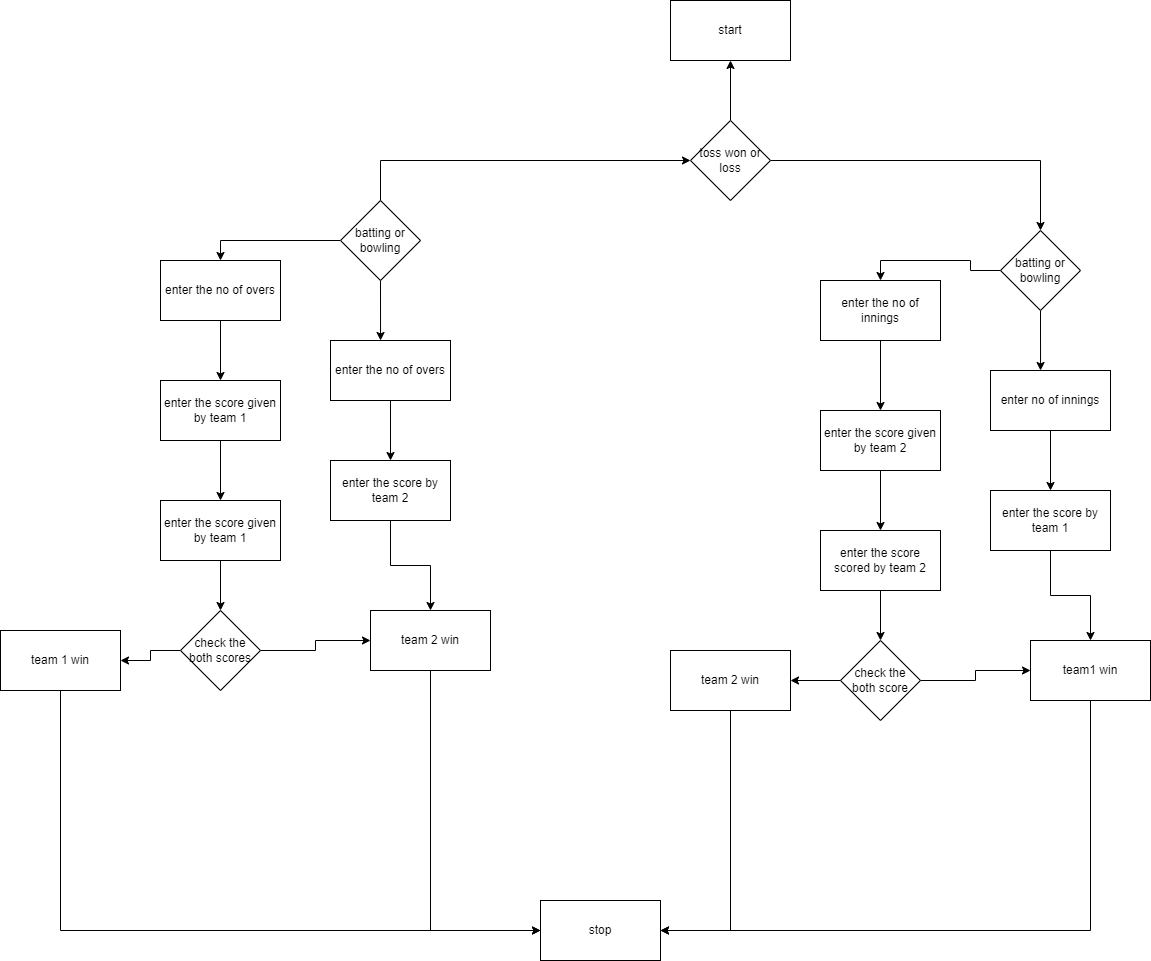

The diagram above was exported from draw.io. Its source (the exported page's mxGraphModel, read from the mxfile embedded in the PNG):
<mxGraphModel dx="1888" dy="571" grid="1" gridSize="10" guides="1" tooltips="1" connect="1" arrows="1" fold="1" page="1" pageScale="1" pageWidth="850" pageHeight="1100" math="0" shadow="0">
  <root>
    <mxCell id="0" />
    <mxCell id="1" parent="0" />
    <mxCell id="N0lpkCzwRo9X-8ClCkkn-1" value="start" style="rounded=0;whiteSpace=wrap;html=1;" parent="1" vertex="1">
      <mxGeometry x="340" y="130" width="120" height="60" as="geometry" />
    </mxCell>
    <mxCell id="N0lpkCzwRo9X-8ClCkkn-3" value="" style="edgeStyle=orthogonalEdgeStyle;rounded=0;orthogonalLoop=1;jettySize=auto;html=1;" parent="1" source="N0lpkCzwRo9X-8ClCkkn-2" target="N0lpkCzwRo9X-8ClCkkn-1" edge="1">
      <mxGeometry relative="1" as="geometry" />
    </mxCell>
    <mxCell id="N0lpkCzwRo9X-8ClCkkn-7" style="edgeStyle=orthogonalEdgeStyle;rounded=0;orthogonalLoop=1;jettySize=auto;html=1;exitX=1;exitY=0.5;exitDx=0;exitDy=0;entryX=0;entryY=0.5;entryDx=0;entryDy=0;" parent="1" source="N0lpkCzwRo9X-8ClCkkn-2" target="N0lpkCzwRo9X-8ClCkkn-4" edge="1">
      <mxGeometry relative="1" as="geometry" />
    </mxCell>
    <mxCell id="N0lpkCzwRo9X-8ClCkkn-2" value="toss won or loss" style="rhombus;whiteSpace=wrap;html=1;" parent="1" vertex="1">
      <mxGeometry x="360" y="250" width="80" height="80" as="geometry" />
    </mxCell>
    <mxCell id="N0lpkCzwRo9X-8ClCkkn-17" style="edgeStyle=orthogonalEdgeStyle;rounded=0;orthogonalLoop=1;jettySize=auto;html=1;exitX=1;exitY=0.5;exitDx=0;exitDy=0;entryX=0.417;entryY=0;entryDx=0;entryDy=0;entryPerimeter=0;" parent="1" target="N0lpkCzwRo9X-8ClCkkn-10" edge="1">
      <mxGeometry relative="1" as="geometry">
        <mxPoint x="710" y="440" as="sourcePoint" />
      </mxGeometry>
    </mxCell>
    <mxCell id="N0lpkCzwRo9X-8ClCkkn-26" style="edgeStyle=orthogonalEdgeStyle;rounded=0;orthogonalLoop=1;jettySize=auto;html=1;exitX=0.5;exitY=1;exitDx=0;exitDy=0;" parent="1" target="N0lpkCzwRo9X-8ClCkkn-8" edge="1">
      <mxGeometry relative="1" as="geometry">
        <mxPoint x="670" y="400" as="sourcePoint" />
      </mxGeometry>
    </mxCell>
    <mxCell id="N0lpkCzwRo9X-8ClCkkn-4" value="batting or bowling" style="rhombus;whiteSpace=wrap;html=1;direction=south;" parent="1" vertex="1">
      <mxGeometry x="670" y="360" width="80" height="80" as="geometry" />
    </mxCell>
    <mxCell id="N0lpkCzwRo9X-8ClCkkn-27" style="edgeStyle=orthogonalEdgeStyle;rounded=0;orthogonalLoop=1;jettySize=auto;html=1;exitX=0.5;exitY=1;exitDx=0;exitDy=0;entryX=0.5;entryY=0;entryDx=0;entryDy=0;" parent="1" source="N0lpkCzwRo9X-8ClCkkn-8" target="N0lpkCzwRo9X-8ClCkkn-9" edge="1">
      <mxGeometry relative="1" as="geometry" />
    </mxCell>
    <mxCell id="N0lpkCzwRo9X-8ClCkkn-8" value="enter the no of innings" style="rounded=0;whiteSpace=wrap;html=1;" parent="1" vertex="1">
      <mxGeometry x="490" y="410" width="120" height="60" as="geometry" />
    </mxCell>
    <mxCell id="N0lpkCzwRo9X-8ClCkkn-28" style="edgeStyle=orthogonalEdgeStyle;rounded=0;orthogonalLoop=1;jettySize=auto;html=1;exitX=0.5;exitY=1;exitDx=0;exitDy=0;entryX=0.5;entryY=0;entryDx=0;entryDy=0;" parent="1" source="N0lpkCzwRo9X-8ClCkkn-9" target="N0lpkCzwRo9X-8ClCkkn-11" edge="1">
      <mxGeometry relative="1" as="geometry" />
    </mxCell>
    <mxCell id="N0lpkCzwRo9X-8ClCkkn-9" value="enter the score given by team 2" style="rounded=0;whiteSpace=wrap;html=1;" parent="1" vertex="1">
      <mxGeometry x="490" y="540" width="120" height="60" as="geometry" />
    </mxCell>
    <mxCell id="N0lpkCzwRo9X-8ClCkkn-18" style="edgeStyle=orthogonalEdgeStyle;rounded=0;orthogonalLoop=1;jettySize=auto;html=1;exitX=0.5;exitY=1;exitDx=0;exitDy=0;" parent="1" source="N0lpkCzwRo9X-8ClCkkn-10" target="N0lpkCzwRo9X-8ClCkkn-12" edge="1">
      <mxGeometry relative="1" as="geometry" />
    </mxCell>
    <mxCell id="N0lpkCzwRo9X-8ClCkkn-10" value="enter no of innings" style="rounded=0;whiteSpace=wrap;html=1;" parent="1" vertex="1">
      <mxGeometry x="660" y="500" width="120" height="60" as="geometry" />
    </mxCell>
    <mxCell id="N0lpkCzwRo9X-8ClCkkn-29" style="edgeStyle=orthogonalEdgeStyle;rounded=0;orthogonalLoop=1;jettySize=auto;html=1;exitX=0.5;exitY=1;exitDx=0;exitDy=0;" parent="1" source="N0lpkCzwRo9X-8ClCkkn-11" target="N0lpkCzwRo9X-8ClCkkn-13" edge="1">
      <mxGeometry relative="1" as="geometry" />
    </mxCell>
    <mxCell id="N0lpkCzwRo9X-8ClCkkn-11" value="enter the score scored by team 2" style="rounded=0;whiteSpace=wrap;html=1;" parent="1" vertex="1">
      <mxGeometry x="490" y="660" width="120" height="60" as="geometry" />
    </mxCell>
    <mxCell id="N0lpkCzwRo9X-8ClCkkn-22" style="edgeStyle=orthogonalEdgeStyle;rounded=0;orthogonalLoop=1;jettySize=auto;html=1;exitX=0.5;exitY=1;exitDx=0;exitDy=0;" parent="1" source="N0lpkCzwRo9X-8ClCkkn-12" target="N0lpkCzwRo9X-8ClCkkn-16" edge="1">
      <mxGeometry relative="1" as="geometry" />
    </mxCell>
    <mxCell id="N0lpkCzwRo9X-8ClCkkn-12" value="enter the score by team 1" style="rounded=0;whiteSpace=wrap;html=1;" parent="1" vertex="1">
      <mxGeometry x="660" y="620" width="120" height="60" as="geometry" />
    </mxCell>
    <mxCell id="N0lpkCzwRo9X-8ClCkkn-79" style="edgeStyle=orthogonalEdgeStyle;rounded=0;orthogonalLoop=1;jettySize=auto;html=1;exitX=0;exitY=0.5;exitDx=0;exitDy=0;entryX=1;entryY=0.5;entryDx=0;entryDy=0;" parent="1" source="N0lpkCzwRo9X-8ClCkkn-13" target="N0lpkCzwRo9X-8ClCkkn-78" edge="1">
      <mxGeometry relative="1" as="geometry" />
    </mxCell>
    <mxCell id="mn2txVZRccgAqK_-vjj1-1" style="edgeStyle=orthogonalEdgeStyle;rounded=0;orthogonalLoop=1;jettySize=auto;html=1;exitX=1;exitY=0.5;exitDx=0;exitDy=0;entryX=0;entryY=0.5;entryDx=0;entryDy=0;" edge="1" parent="1" source="N0lpkCzwRo9X-8ClCkkn-13" target="N0lpkCzwRo9X-8ClCkkn-16">
      <mxGeometry relative="1" as="geometry" />
    </mxCell>
    <mxCell id="N0lpkCzwRo9X-8ClCkkn-13" value="check the both score" style="rhombus;whiteSpace=wrap;html=1;" parent="1" vertex="1">
      <mxGeometry x="510" y="770" width="80" height="80" as="geometry" />
    </mxCell>
    <mxCell id="mn2txVZRccgAqK_-vjj1-2" style="edgeStyle=orthogonalEdgeStyle;rounded=0;orthogonalLoop=1;jettySize=auto;html=1;exitX=0.5;exitY=1;exitDx=0;exitDy=0;entryX=1;entryY=0.5;entryDx=0;entryDy=0;" edge="1" parent="1" source="N0lpkCzwRo9X-8ClCkkn-16" target="N0lpkCzwRo9X-8ClCkkn-82">
      <mxGeometry relative="1" as="geometry" />
    </mxCell>
    <mxCell id="N0lpkCzwRo9X-8ClCkkn-16" value="team1 win" style="rounded=0;whiteSpace=wrap;html=1;" parent="1" vertex="1">
      <mxGeometry x="700" y="770" width="120" height="60" as="geometry" />
    </mxCell>
    <mxCell id="N0lpkCzwRo9X-8ClCkkn-57" style="edgeStyle=orthogonalEdgeStyle;rounded=0;orthogonalLoop=1;jettySize=auto;html=1;exitX=1;exitY=0.5;exitDx=0;exitDy=0;entryX=0.417;entryY=0;entryDx=0;entryDy=0;entryPerimeter=0;" parent="1" target="N0lpkCzwRo9X-8ClCkkn-64" edge="1">
      <mxGeometry relative="1" as="geometry">
        <mxPoint x="50" y="410" as="sourcePoint" />
      </mxGeometry>
    </mxCell>
    <mxCell id="N0lpkCzwRo9X-8ClCkkn-58" style="edgeStyle=orthogonalEdgeStyle;rounded=0;orthogonalLoop=1;jettySize=auto;html=1;exitX=0.5;exitY=1;exitDx=0;exitDy=0;" parent="1" target="N0lpkCzwRo9X-8ClCkkn-60" edge="1">
      <mxGeometry relative="1" as="geometry">
        <mxPoint x="10" y="370" as="sourcePoint" />
      </mxGeometry>
    </mxCell>
    <mxCell id="N0lpkCzwRo9X-8ClCkkn-59" style="edgeStyle=orthogonalEdgeStyle;rounded=0;orthogonalLoop=1;jettySize=auto;html=1;exitX=0.5;exitY=1;exitDx=0;exitDy=0;entryX=0.5;entryY=0;entryDx=0;entryDy=0;" parent="1" source="N0lpkCzwRo9X-8ClCkkn-60" target="N0lpkCzwRo9X-8ClCkkn-62" edge="1">
      <mxGeometry relative="1" as="geometry" />
    </mxCell>
    <mxCell id="N0lpkCzwRo9X-8ClCkkn-60" value="enter the no of overs" style="rounded=0;whiteSpace=wrap;html=1;" parent="1" vertex="1">
      <mxGeometry x="-170" y="390" width="120" height="60" as="geometry" />
    </mxCell>
    <mxCell id="N0lpkCzwRo9X-8ClCkkn-61" style="edgeStyle=orthogonalEdgeStyle;rounded=0;orthogonalLoop=1;jettySize=auto;html=1;exitX=0.5;exitY=1;exitDx=0;exitDy=0;entryX=0.5;entryY=0;entryDx=0;entryDy=0;" parent="1" source="N0lpkCzwRo9X-8ClCkkn-62" target="N0lpkCzwRo9X-8ClCkkn-66" edge="1">
      <mxGeometry relative="1" as="geometry" />
    </mxCell>
    <mxCell id="N0lpkCzwRo9X-8ClCkkn-62" value="enter the score given by team 1" style="rounded=0;whiteSpace=wrap;html=1;" parent="1" vertex="1">
      <mxGeometry x="-170" y="510" width="120" height="60" as="geometry" />
    </mxCell>
    <mxCell id="N0lpkCzwRo9X-8ClCkkn-63" style="edgeStyle=orthogonalEdgeStyle;rounded=0;orthogonalLoop=1;jettySize=auto;html=1;exitX=0.5;exitY=1;exitDx=0;exitDy=0;" parent="1" source="N0lpkCzwRo9X-8ClCkkn-64" target="N0lpkCzwRo9X-8ClCkkn-68" edge="1">
      <mxGeometry relative="1" as="geometry" />
    </mxCell>
    <mxCell id="N0lpkCzwRo9X-8ClCkkn-64" value="enter the no of overs" style="rounded=0;whiteSpace=wrap;html=1;" parent="1" vertex="1">
      <mxGeometry y="470" width="120" height="60" as="geometry" />
    </mxCell>
    <mxCell id="N0lpkCzwRo9X-8ClCkkn-65" style="edgeStyle=orthogonalEdgeStyle;rounded=0;orthogonalLoop=1;jettySize=auto;html=1;exitX=0.5;exitY=1;exitDx=0;exitDy=0;" parent="1" source="N0lpkCzwRo9X-8ClCkkn-66" target="N0lpkCzwRo9X-8ClCkkn-71" edge="1">
      <mxGeometry relative="1" as="geometry" />
    </mxCell>
    <mxCell id="N0lpkCzwRo9X-8ClCkkn-66" value="enter the score given by team 1" style="rounded=0;whiteSpace=wrap;html=1;" parent="1" vertex="1">
      <mxGeometry x="-170" y="630" width="120" height="60" as="geometry" />
    </mxCell>
    <mxCell id="N0lpkCzwRo9X-8ClCkkn-67" style="edgeStyle=orthogonalEdgeStyle;rounded=0;orthogonalLoop=1;jettySize=auto;html=1;exitX=0.5;exitY=1;exitDx=0;exitDy=0;" parent="1" source="N0lpkCzwRo9X-8ClCkkn-68" target="N0lpkCzwRo9X-8ClCkkn-73" edge="1">
      <mxGeometry relative="1" as="geometry" />
    </mxCell>
    <mxCell id="N0lpkCzwRo9X-8ClCkkn-68" value="enter the score by team 2" style="rounded=0;whiteSpace=wrap;html=1;" parent="1" vertex="1">
      <mxGeometry y="590" width="120" height="60" as="geometry" />
    </mxCell>
    <mxCell id="N0lpkCzwRo9X-8ClCkkn-81" style="edgeStyle=orthogonalEdgeStyle;rounded=0;orthogonalLoop=1;jettySize=auto;html=1;exitX=0;exitY=0.5;exitDx=0;exitDy=0;entryX=1;entryY=0.5;entryDx=0;entryDy=0;" parent="1" source="N0lpkCzwRo9X-8ClCkkn-71" target="N0lpkCzwRo9X-8ClCkkn-80" edge="1">
      <mxGeometry relative="1" as="geometry" />
    </mxCell>
    <mxCell id="mn2txVZRccgAqK_-vjj1-4" style="edgeStyle=orthogonalEdgeStyle;rounded=0;orthogonalLoop=1;jettySize=auto;html=1;exitX=1;exitY=0.5;exitDx=0;exitDy=0;entryX=0;entryY=0.5;entryDx=0;entryDy=0;" edge="1" parent="1" source="N0lpkCzwRo9X-8ClCkkn-71" target="N0lpkCzwRo9X-8ClCkkn-73">
      <mxGeometry relative="1" as="geometry" />
    </mxCell>
    <mxCell id="N0lpkCzwRo9X-8ClCkkn-71" value="check the both scores" style="rhombus;whiteSpace=wrap;html=1;" parent="1" vertex="1">
      <mxGeometry x="-150" y="740" width="80" height="80" as="geometry" />
    </mxCell>
    <mxCell id="mn2txVZRccgAqK_-vjj1-5" style="edgeStyle=orthogonalEdgeStyle;rounded=0;orthogonalLoop=1;jettySize=auto;html=1;exitX=0.5;exitY=1;exitDx=0;exitDy=0;entryX=0;entryY=0.5;entryDx=0;entryDy=0;" edge="1" parent="1" source="N0lpkCzwRo9X-8ClCkkn-73" target="N0lpkCzwRo9X-8ClCkkn-82">
      <mxGeometry relative="1" as="geometry" />
    </mxCell>
    <mxCell id="N0lpkCzwRo9X-8ClCkkn-73" value="team 2 win" style="rounded=0;whiteSpace=wrap;html=1;" parent="1" vertex="1">
      <mxGeometry x="40" y="740" width="120" height="60" as="geometry" />
    </mxCell>
    <mxCell id="N0lpkCzwRo9X-8ClCkkn-77" style="edgeStyle=orthogonalEdgeStyle;rounded=0;orthogonalLoop=1;jettySize=auto;html=1;exitX=0.5;exitY=0;exitDx=0;exitDy=0;entryX=0;entryY=0.5;entryDx=0;entryDy=0;" parent="1" source="N0lpkCzwRo9X-8ClCkkn-76" target="N0lpkCzwRo9X-8ClCkkn-2" edge="1">
      <mxGeometry relative="1" as="geometry" />
    </mxCell>
    <mxCell id="N0lpkCzwRo9X-8ClCkkn-76" value="batting or bowling" style="rhombus;whiteSpace=wrap;html=1;" parent="1" vertex="1">
      <mxGeometry x="10" y="330" width="80" height="80" as="geometry" />
    </mxCell>
    <mxCell id="mn2txVZRccgAqK_-vjj1-3" style="edgeStyle=orthogonalEdgeStyle;rounded=0;orthogonalLoop=1;jettySize=auto;html=1;exitX=0.5;exitY=1;exitDx=0;exitDy=0;entryX=1;entryY=0.5;entryDx=0;entryDy=0;" edge="1" parent="1" source="N0lpkCzwRo9X-8ClCkkn-78" target="N0lpkCzwRo9X-8ClCkkn-82">
      <mxGeometry relative="1" as="geometry" />
    </mxCell>
    <mxCell id="N0lpkCzwRo9X-8ClCkkn-78" value="team 2 win" style="rounded=0;whiteSpace=wrap;html=1;" parent="1" vertex="1">
      <mxGeometry x="340" y="780" width="120" height="60" as="geometry" />
    </mxCell>
    <mxCell id="mn2txVZRccgAqK_-vjj1-6" style="edgeStyle=orthogonalEdgeStyle;rounded=0;orthogonalLoop=1;jettySize=auto;html=1;exitX=0.5;exitY=1;exitDx=0;exitDy=0;entryX=0;entryY=0.5;entryDx=0;entryDy=0;" edge="1" parent="1" source="N0lpkCzwRo9X-8ClCkkn-80" target="N0lpkCzwRo9X-8ClCkkn-82">
      <mxGeometry relative="1" as="geometry" />
    </mxCell>
    <mxCell id="N0lpkCzwRo9X-8ClCkkn-80" value="team 1 win" style="rounded=0;whiteSpace=wrap;html=1;" parent="1" vertex="1">
      <mxGeometry x="-330" y="760" width="120" height="60" as="geometry" />
    </mxCell>
    <mxCell id="N0lpkCzwRo9X-8ClCkkn-82" value="stop" style="rounded=0;whiteSpace=wrap;html=1;" parent="1" vertex="1">
      <mxGeometry x="210" y="1030" width="120" height="60" as="geometry" />
    </mxCell>
  </root>
</mxGraphModel>